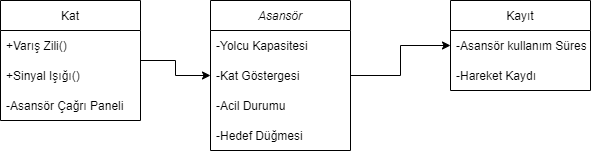

The diagram above was exported from draw.io. Its source (the exported page's mxGraphModel, read from the mxfile embedded in the PNG):
<mxGraphModel dx="1182" dy="764" grid="1" gridSize="10" guides="1" tooltips="1" connect="1" arrows="1" fold="1" page="1" pageScale="1" pageWidth="827" pageHeight="1169" math="0" shadow="0">
  <root>
    <mxCell id="0" />
    <mxCell id="1" parent="0" />
    <mxCell id="0wRrqsh1QI0C0C2ihX6z-15" style="edgeStyle=orthogonalEdgeStyle;rounded=0;orthogonalLoop=1;jettySize=auto;html=1;entryX=0;entryY=0.5;entryDx=0;entryDy=0;" edge="1" parent="1" source="0wRrqsh1QI0C0C2ihX6z-1" target="0wRrqsh1QI0C0C2ihX6z-11">
      <mxGeometry relative="1" as="geometry" />
    </mxCell>
    <mxCell id="0wRrqsh1QI0C0C2ihX6z-1" value="Asansör" style="swimlane;fontStyle=2;childLayout=stackLayout;horizontal=1;startSize=30;horizontalStack=0;resizeParent=1;resizeParentMax=0;resizeLast=0;collapsible=1;marginBottom=0;" vertex="1" parent="1">
      <mxGeometry x="320" y="70" width="140" height="150" as="geometry" />
    </mxCell>
    <mxCell id="0wRrqsh1QI0C0C2ihX6z-2" value="-Yolcu Kapasitesi" style="text;strokeColor=none;fillColor=none;align=left;verticalAlign=middle;spacingLeft=4;spacingRight=4;overflow=hidden;points=[[0,0.5],[1,0.5]];portConstraint=eastwest;rotatable=0;" vertex="1" parent="0wRrqsh1QI0C0C2ihX6z-1">
      <mxGeometry y="30" width="140" height="30" as="geometry" />
    </mxCell>
    <mxCell id="0wRrqsh1QI0C0C2ihX6z-3" value="-Kat Göstergesi" style="text;strokeColor=none;fillColor=none;align=left;verticalAlign=middle;spacingLeft=4;spacingRight=4;overflow=hidden;points=[[0,0.5],[1,0.5]];portConstraint=eastwest;rotatable=0;" vertex="1" parent="0wRrqsh1QI0C0C2ihX6z-1">
      <mxGeometry y="60" width="140" height="30" as="geometry" />
    </mxCell>
    <mxCell id="0wRrqsh1QI0C0C2ihX6z-4" value="-Acil Durumu" style="text;strokeColor=none;fillColor=none;align=left;verticalAlign=middle;spacingLeft=4;spacingRight=4;overflow=hidden;points=[[0,0.5],[1,0.5]];portConstraint=eastwest;rotatable=0;" vertex="1" parent="0wRrqsh1QI0C0C2ihX6z-1">
      <mxGeometry y="90" width="140" height="30" as="geometry" />
    </mxCell>
    <mxCell id="0wRrqsh1QI0C0C2ihX6z-5" value="-Hedef Düğmesi" style="text;strokeColor=none;fillColor=none;align=left;verticalAlign=middle;spacingLeft=4;spacingRight=4;overflow=hidden;points=[[0,0.5],[1,0.5]];portConstraint=eastwest;rotatable=0;" vertex="1" parent="0wRrqsh1QI0C0C2ihX6z-1">
      <mxGeometry y="120" width="140" height="30" as="geometry" />
    </mxCell>
    <mxCell id="0wRrqsh1QI0C0C2ihX6z-14" style="edgeStyle=orthogonalEdgeStyle;rounded=0;orthogonalLoop=1;jettySize=auto;html=1;entryX=0;entryY=0.5;entryDx=0;entryDy=0;" edge="1" parent="1" source="0wRrqsh1QI0C0C2ihX6z-6" target="0wRrqsh1QI0C0C2ihX6z-3">
      <mxGeometry relative="1" as="geometry" />
    </mxCell>
    <mxCell id="0wRrqsh1QI0C0C2ihX6z-6" value="Kat" style="swimlane;fontStyle=0;childLayout=stackLayout;horizontal=1;startSize=30;horizontalStack=0;resizeParent=1;resizeParentMax=0;resizeLast=0;collapsible=1;marginBottom=0;" vertex="1" parent="1">
      <mxGeometry x="110" y="70" width="140" height="120" as="geometry" />
    </mxCell>
    <mxCell id="0wRrqsh1QI0C0C2ihX6z-7" value="+Varış Zili()" style="text;strokeColor=none;fillColor=none;align=left;verticalAlign=middle;spacingLeft=4;spacingRight=4;overflow=hidden;points=[[0,0.5],[1,0.5]];portConstraint=eastwest;rotatable=0;" vertex="1" parent="0wRrqsh1QI0C0C2ihX6z-6">
      <mxGeometry y="30" width="140" height="30" as="geometry" />
    </mxCell>
    <mxCell id="0wRrqsh1QI0C0C2ihX6z-8" value="+Sinyal Işığı()" style="text;strokeColor=none;fillColor=none;align=left;verticalAlign=middle;spacingLeft=4;spacingRight=4;overflow=hidden;points=[[0,0.5],[1,0.5]];portConstraint=eastwest;rotatable=0;" vertex="1" parent="0wRrqsh1QI0C0C2ihX6z-6">
      <mxGeometry y="60" width="140" height="30" as="geometry" />
    </mxCell>
    <mxCell id="0wRrqsh1QI0C0C2ihX6z-9" value="-Asansör Çağrı Paneli" style="text;strokeColor=none;fillColor=none;align=left;verticalAlign=middle;spacingLeft=4;spacingRight=4;overflow=hidden;points=[[0,0.5],[1,0.5]];portConstraint=eastwest;rotatable=0;" vertex="1" parent="0wRrqsh1QI0C0C2ihX6z-6">
      <mxGeometry y="90" width="140" height="30" as="geometry" />
    </mxCell>
    <mxCell id="0wRrqsh1QI0C0C2ihX6z-10" value="Kayıt" style="swimlane;fontStyle=0;childLayout=stackLayout;horizontal=1;startSize=30;horizontalStack=0;resizeParent=1;resizeParentMax=0;resizeLast=0;collapsible=1;marginBottom=0;" vertex="1" parent="1">
      <mxGeometry x="560" y="70" width="140" height="90" as="geometry" />
    </mxCell>
    <mxCell id="0wRrqsh1QI0C0C2ihX6z-11" value="-Asansör kullanım Süresi" style="text;strokeColor=none;fillColor=none;align=left;verticalAlign=middle;spacingLeft=4;spacingRight=4;overflow=hidden;points=[[0,0.5],[1,0.5]];portConstraint=eastwest;rotatable=0;" vertex="1" parent="0wRrqsh1QI0C0C2ihX6z-10">
      <mxGeometry y="30" width="140" height="30" as="geometry" />
    </mxCell>
    <mxCell id="0wRrqsh1QI0C0C2ihX6z-12" value="-Hareket Kaydı" style="text;strokeColor=none;fillColor=none;align=left;verticalAlign=middle;spacingLeft=4;spacingRight=4;overflow=hidden;points=[[0,0.5],[1,0.5]];portConstraint=eastwest;rotatable=0;" vertex="1" parent="0wRrqsh1QI0C0C2ihX6z-10">
      <mxGeometry y="60" width="140" height="30" as="geometry" />
    </mxCell>
  </root>
</mxGraphModel>